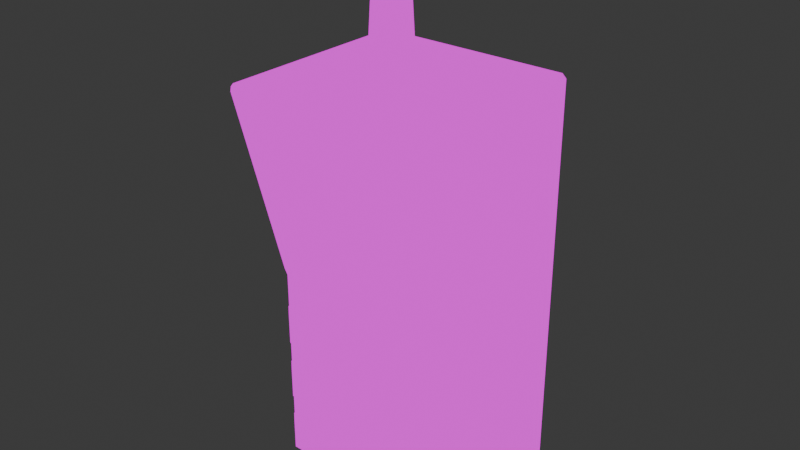 # Source: unilink-cage.blend  (saved by Blender 5.1.29; exported with 4.5.12 LTS)
import bpy
from mathutils import Matrix  # noqa: F401  (used for matrix-valued properties, if any)

bpy.ops.wm.read_factory_settings(use_empty=True)
scene = bpy.context.scene
scene.name = 'Scene'

# ---- collections
col_collection = bpy.data.collections.new('Collection'); scene.collection.children.link(col_collection)

# ---- images (referenced by path relative to the original .blend; pixels are not part of the script)
import os
ASSET_DIR = os.environ.get("B2B_ASSET_DIR", "")  # directory of the original .blend (textures are referenced by path, not embedded)
HERE = os.path.dirname(os.path.abspath(__file__))  # packed textures are extracted next to this script under _unpacked/

def load_image(name, relpath, width, height, colorspace="sRGB"):
    """Load a texture the original file referenced (path relative to the .blend, or extracted next to this script)."""
    p = next((c for c in (os.path.join(HERE, relpath), os.path.join(ASSET_DIR, relpath)) if relpath and os.path.exists(c)), "")
    if p:
        img = bpy.data.images.load(p, check_existing=True)
        img.name = name
    else:  # same state as the original file: an image datablock whose file is absent (Cycles renders it pink)
        img = bpy.data.images.new(name, width, height)
        img.source = "FILE"
        img.filepath = "//" + (relpath or name)
    img.colorspace_settings.name = colorspace
    return img
img_color_grid = load_image('Color Grid', '', 1024, 1024, 'sRGB')

# ---- materials (node trees are filled in below, after node groups)
mat_uv_checker_material_uv_grid_1024x1024 = bpy.data.materials.new('uv_checker_material_uv_grid_1024x1024')

# ---- material node trees
mat_uv_checker_material_uv_grid_1024x1024.use_nodes = True; mat_uv_checker_material_uv_grid_1024x1024.node_tree.nodes.clear()
_N = mat_uv_checker_material_uv_grid_1024x1024.node_tree.nodes; _L = mat_uv_checker_material_uv_grid_1024x1024.node_tree.links
n0 = _N.new('ShaderNodeOutputMaterial'); n0.name = 'Material Output'; n0.location = (97, 16)
n1 = _N.new('ShaderNodeTexImage'); n1.name = 'Image Texture'; n1.location = (-241, 116)
n1.image = img_color_grid
_L.new(n1.outputs[0], n0.inputs[0])
n0.is_active_output = True

# ---- world
world_world = bpy.data.worlds.new('World'); scene.world = world_world
world_world.use_nodes = True; world_world.node_tree.nodes.clear()
_N = world_world.node_tree.nodes; _L = world_world.node_tree.links
n0 = _N.new('ShaderNodeOutputWorld'); n0.name = 'World Output'; n0.location = (200, 100)
n1 = _N.new('ShaderNodeBackground'); n1.name = 'Background'; n1.location = (-200, 100)
n1.inputs[0].default_value = (0.05088, 0.05088, 0.05088, 1.0)
_L.new(n1.outputs[0], n0.inputs[0])
n0.is_active_output = True
world_world.color = (0.05088, 0.05088, 0.05088)
world_world.sun_shadow_jitter_overblur = 0.0

# ---- meshes
me_unilink_lod_0 = bpy.data.meshes.new('UniLink_LOD_0')
me_unilink_lod_0.from_pydata([(-0.1045, 0.125, 0.25), (0.1045, 0.125, 0.25), (-0.1, -0.03333, 0.025), (-0.1, -0.03333, 0.075), (-0.05, -0.03333, 0.025), (-0.05, -0.03333, 0.075), (-0.1, -0.03333, 0.1), (-0.1, -0.03333, 0.15), (-0.05, -0.03333, 0.1), (-0.05, -0.03333, 0.15), (-0.1, -0.03333, 0.175), (-0.1, -0.03333, 0.225), (-0.05, -0.03333, 0.175), (-0.05, -0.03333, 0.225), (-0.025, -0.03333, 0.025), (-0.025, -0.03333, 0.075), (0.025, -0.03333, 0.025), (0.025, -0.03333, 0.075), (-0.025, -0.03333, 0.1), (-0.025, -0.03333, 0.15), (0.025, -0.03333, 0.1), (0.025, -0.03333, 0.15), (-0.025, -0.03333, 0.175), (-0.025, -0.03333, 0.225), (0.025, -0.03333, 0.175), (0.025, -0.03333, 0.225), (0.05, -0.03333, 0.025), (0.05, -0.03333, 0.075), (0.1, -0.03333, 0.025), (0.1, -0.03333, 0.075), (0.05, -0.03333, 0.1), (0.05, -0.03333, 0.15), (0.1, -0.03333, 0.1), (0.1, -0.03333, 0.15), (0.05, -0.03333, 0.175), (0.05, -0.03333, 0.225), (0.1, -0.03333, 0.175), (0.1, -0.03333, 0.225), (-0.125, -0.05333, 0.005001), (-0.12, -0.05333, 8.643e-07), (-0.12, -0.05833, 0.005001), (-0.1215, -0.1228, 0.4917), (-0.1165, -0.1241, 0.4965), (-0.12, -0.12, 0.5), (-0.125, -0.1187, 0.4952), (-0.09949, 0.125, 0.02051), (-0.1045, 0.125, 0.02551), (-0.1045, 0.125, 0.4745), (-0.09949, 0.125, 0.4795), (0.12, -0.05333, 8.643e-07), (0.125, -0.05333, 0.005001), (0.12, -0.05833, 0.005001), (0.125, -0.1187, 0.4952), (0.12, -0.12, 0.5), (0.1165, -0.1241, 0.4965), (0.1215, -0.1228, 0.4917), (0.1045, 0.125, 0.02551), (0.09949, 0.125, 0.02051), (0.09949, 0.125, 0.4795), (0.1045, 0.125, 0.4745), (-0.1215, -0.06055, 0.2583), (-0.125, -0.05333, 0.25), (-0.12, -0.05833, 0.25), (0.125, -0.05333, 0.25), (0.1215, -0.06055, 0.2583), (0.12, -0.05833, 0.25), (-0.08915, -0.06441, 0.2906), (-0.09447, -0.06776, 0.2854), (-0.08947, -0.06647, 0.2805), (-0.08414, -0.06311, 0.2858), (-0.08942, -0.1102, 0.4595), (-0.08443, -0.1115, 0.4644), (-0.08947, -0.1169, 0.4695), (-0.09447, -0.1156, 0.4646), (0.08443, -0.1115, 0.4644), (0.08942, -0.1102, 0.4595), (0.09447, -0.1156, 0.4646), (0.08947, -0.1169, 0.4695), (0.08915, -0.06441, 0.2906), (0.08414, -0.06311, 0.2858), (0.08947, -0.06647, 0.2805), (0.09447, -0.06776, 0.2854), (-0.08121, -0.04608, 0.2981), (-0.07621, -0.04479, 0.2933), (-0.07621, -0.08811, 0.4557), (-0.08121, -0.08682, 0.4509), (0.08121, -0.08682, 0.4509), (0.07621, -0.08811, 0.4557), (0.07621, -0.04479, 0.2933), (0.08121, -0.04608, 0.2981), (-0.095, -0.08333, 0.03), (-0.1, -0.07833, 0.025), (-0.095, -0.08333, 0.07), (-0.1, -0.07833, 0.075), (-0.055, -0.08333, 0.03), (-0.05, -0.07833, 0.025), (-0.055, -0.08333, 0.07), (-0.05, -0.07833, 0.075), (-0.095, -0.08333, 0.105), (-0.1, -0.07833, 0.1), (-0.095, -0.08333, 0.145), (-0.1, -0.07833, 0.15), (-0.055, -0.08333, 0.105), (-0.05, -0.07833, 0.1), (-0.055, -0.08333, 0.145), (-0.05, -0.07833, 0.15), (-0.095, -0.08333, 0.18), (-0.1, -0.07833, 0.175), (-0.095, -0.08333, 0.22), (-0.1, -0.07833, 0.225), (-0.055, -0.08333, 0.18), (-0.05, -0.07833, 0.175), (-0.055, -0.08333, 0.22), (-0.05, -0.07833, 0.225), (-0.02, -0.08333, 0.03), (-0.025, -0.07833, 0.025), (-0.02, -0.08333, 0.07), (-0.025, -0.07833, 0.075), (0.02, -0.08333, 0.03), (0.025, -0.07833, 0.025), (0.02, -0.08333, 0.07), (0.025, -0.07833, 0.075), (-0.02, -0.08333, 0.105), (-0.025, -0.07833, 0.1), (-0.02, -0.08333, 0.145), (-0.025, -0.07833, 0.15), (0.02, -0.08333, 0.105), (0.025, -0.07833, 0.1), (0.02, -0.08333, 0.145), (0.025, -0.07833, 0.15), (-0.02, -0.08333, 0.18), (-0.025, -0.07833, 0.175), (-0.02, -0.08333, 0.22), (-0.025, -0.07833, 0.225), (0.02, -0.08333, 0.18), (0.025, -0.07833, 0.175), (0.02, -0.08333, 0.22), (0.025, -0.07833, 0.225), (0.055, -0.08333, 0.03), (0.05, -0.07833, 0.025), (0.055, -0.08333, 0.07), (0.05, -0.07833, 0.075), (0.095, -0.08333, 0.03), (0.1, -0.07833, 0.025), (0.095, -0.08333, 0.07), (0.1, -0.07833, 0.075), (0.055, -0.08333, 0.105), (0.05, -0.07833, 0.1), (0.055, -0.08333, 0.145), (0.05, -0.07833, 0.15), (0.095, -0.08333, 0.105), (0.1, -0.07833, 0.1), (0.095, -0.08333, 0.145), (0.1, -0.07833, 0.15), (0.055, -0.08333, 0.18), (0.05, -0.07833, 0.175), (0.055, -0.08333, 0.22), (0.05, -0.07833, 0.225), (0.095, -0.08333, 0.18), (0.1, -0.07833, 0.175), (0.095, -0.08333, 0.22), (0.1, -0.07833, 0.225), (-0.125, 0.12, 0.25), (-0.12, 0.125, 0.25), (-0.12, 0.12, 8.643e-07), (-0.125, 0.12, 0.005001), (-0.1214, 0.125, 0.008566), (-0.1165, 0.125, 0.003536), (0.1165, 0.125, 0.003536), (0.1214, 0.125, 0.008566), (0.125, 0.12, 0.005001), (0.12, 0.12, 8.643e-07), (-0.125, 0.12, 0.495), (-0.12, 0.12, 0.5), (-0.1165, 0.125, 0.4965), (-0.1214, 0.125, 0.4914), (0.1165, 0.125, 0.4965), (0.12, 0.12, 0.5), (0.125, 0.12, 0.495), (0.1214, 0.125, 0.4914), (0.12, 0.125, 0.25), (0.125, 0.12, 0.25), (-0.08331, 0.04656, 0.4959), (-0.09344, 0.05669, 0.4959), (-0.08719, 0.06315, 0.6573), (-0.07685, 0.05281, 0.6573), (-0.09344, 0.08331, 0.4959), (-0.08331, 0.09344, 0.4959), (-0.07685, 0.08719, 0.6573), (-0.08719, 0.07685, 0.6573), (-0.04656, 0.05669, 0.4959), (-0.05669, 0.04656, 0.4959), (-0.06315, 0.05281, 0.6573), (-0.05281, 0.06315, 0.6573), (-0.05669, 0.09344, 0.4959), (-0.04656, 0.08331, 0.4959), (-0.05281, 0.07685, 0.6573), (-0.06315, 0.08719, 0.6573), (-0.07884, 0.05099, 0.6102), (-0.08901, 0.06116, 0.6102), (-0.08901, 0.07884, 0.6102), (-0.07884, 0.08901, 0.6102), (-0.05099, 0.07884, 0.6102), (-0.06116, 0.08901, 0.6102), (-0.05099, 0.06116, 0.6102), (-0.06116, 0.05099, 0.6102), (-0.09593, 0.0543, 0.6141), (-0.0857, 0.04407, 0.6141), (-0.09411, 0.05616, 0.6611), (-0.08384, 0.04589, 0.6611), (-0.09411, 0.08384, 0.6611), (-0.08384, 0.09411, 0.6611), (-0.05616, 0.09411, 0.6611), (-0.04589, 0.08384, 0.6611), (-0.05616, 0.04589, 0.6611), (-0.04589, 0.05616, 0.6611), (-0.09593, 0.0857, 0.6141), (-0.0857, 0.09593, 0.6141), (-0.0543, 0.09593, 0.6141), (-0.04407, 0.0857, 0.6141), (-0.0543, 0.04407, 0.6141), (-0.04407, 0.0543, 0.6141)], [], [(38, 39, 40), (41, 42, 43, 44), (49, 50, 51), (52, 53, 54, 55), (60, 61, 62), (63, 64, 65), (66, 67, 68, 69), (70, 71, 72, 73), (74, 75, 76, 77), (78, 79, 80, 81), (164, 165, 166, 167), (168, 169, 170, 171), (172, 173, 174, 175), (176, 177, 178, 179), (164, 39, 38, 165), (60, 41, 44, 61), (43, 173, 172, 44), (163, 166, 165, 162), (171, 164, 167, 168), (173, 177, 176, 174), (181, 170, 169, 180), (49, 171, 170, 50), (177, 53, 52, 178), (65, 51, 50, 63), (39, 49, 51, 40), (53, 43, 42, 54), (40, 62, 61, 38), (175, 163, 162, 172), (178, 181, 180, 179), (55, 64, 63, 52), (66, 70, 73, 67), (77, 72, 71, 74), (75, 78, 81, 76), (79, 69, 68, 80), (41, 73, 72, 42), (76, 55, 54, 77), (64, 81, 80, 65), (67, 60, 62, 68), (78, 89, 88, 79), (82, 66, 69, 83), (70, 85, 84, 71), (86, 75, 74, 87), (90, 92, 93, 91), (96, 94, 95, 97), (91, 95, 94, 90), (97, 93, 92, 96), (98, 100, 101, 99), (104, 102, 103, 105), (99, 103, 102, 98), (105, 101, 100, 104), (106, 108, 109, 107), (112, 110, 111, 113), (107, 111, 110, 106), (113, 109, 108, 112), (114, 116, 117, 115), (120, 118, 119, 121), (115, 119, 118, 114), (121, 117, 116, 120), (122, 124, 125, 123), (128, 126, 127, 129), (123, 127, 126, 122), (129, 125, 124, 128), (130, 132, 133, 131), (136, 134, 135, 137), (131, 135, 134, 130), (137, 133, 132, 136), (138, 140, 141, 139), (144, 142, 143, 145), (139, 143, 142, 138), (145, 141, 140, 144), (146, 148, 149, 147), (152, 150, 151, 153), (147, 151, 150, 146), (153, 149, 148, 152), (154, 156, 157, 155), (160, 158, 159, 161), (155, 159, 158, 154), (161, 157, 156, 160), (45, 167, 166, 46), (56, 169, 168, 57), (179, 59, 58, 176), (47, 175, 174, 48), (38, 61, 162, 165), (164, 171, 49, 39), (51, 65, 62, 40), (41, 60, 67, 73), (61, 44, 172, 162), (177, 173, 43, 53), (54, 42, 72, 77), (0, 46, 166, 163), (45, 46, 0, 1, 56, 57), (45, 57, 168, 167), (58, 48, 174, 176), (0, 47, 48, 58, 59, 1), (47, 0, 163, 175), (170, 181, 63, 50), (181, 178, 52, 63), (64, 55, 76, 81), (56, 1, 180, 169), (1, 59, 179, 180), (62, 65, 80, 68), (70, 66, 82, 85), (69, 79, 88, 83), (74, 71, 84, 87), (78, 75, 86, 89), (88, 89, 86, 87, 84, 85, 82, 83), (2, 4, 95, 91), (91, 93, 3, 2), (94, 96, 92, 90), (5, 3, 93, 97), (4, 5, 97, 95), (6, 8, 103, 99), (99, 101, 7, 6), (102, 104, 100, 98), (9, 7, 101, 105), (8, 9, 105, 103), (10, 12, 111, 107), (107, 109, 11, 10), (110, 112, 108, 106), (13, 11, 109, 113), (12, 13, 113, 111), (14, 16, 119, 115), (115, 117, 15, 14), (118, 120, 116, 114), (17, 15, 117, 121), (16, 17, 121, 119), (18, 20, 127, 123), (123, 125, 19, 18), (126, 128, 124, 122), (21, 19, 125, 129), (20, 21, 129, 127), (22, 24, 135, 131), (131, 133, 23, 22), (134, 136, 132, 130), (25, 23, 133, 137), (24, 25, 137, 135), (26, 28, 143, 139), (139, 141, 27, 26), (142, 144, 140, 138), (29, 27, 141, 145), (28, 29, 145, 143), (30, 32, 151, 147), (147, 149, 31, 30), (150, 152, 148, 146), (33, 31, 149, 153), (32, 33, 153, 151), (34, 36, 159, 155), (155, 157, 35, 34), (158, 160, 156, 154), (37, 35, 157, 161), (36, 37, 161, 159), (219, 202, 203, 218), (201, 187, 186, 200), (202, 195, 194, 203), (205, 191, 190, 204), (182, 198, 199, 183), (200, 216, 217, 201), (215, 193, 192, 214), (184, 208, 209, 185), (207, 209, 208, 206), (211, 217, 216, 210), (213, 219, 218, 212), (214, 220, 221, 215), (204, 221, 220, 205), (206, 199, 198, 207), (196, 213, 212, 197), (210, 189, 188, 211), (183, 199, 200, 186), (191, 205, 198, 182), (184, 189, 210, 208), (196, 197, 188, 189, 184, 185, 192, 193), (192, 185, 209, 214), (187, 201, 203, 194), (188, 197, 212, 211), (195, 202, 204, 190), (196, 193, 215, 213), (200, 199, 206, 216), (198, 205, 220, 207), (203, 201, 217, 218), (204, 202, 219, 221), (220, 214, 209, 207), (206, 208, 210, 216), (217, 211, 212, 218), (219, 213, 215, 221)])
me_unilink_lod_0.polygons.foreach_set('use_smooth', [0, 0, 0, 0, 0, 0, 0, 0, 0, 0, 0, 0, 0, 0, 0, 0, 0, 0, 0, 0, 0, 0, 0, 0, 0, 0, 0, 0, 0, 0, 0, 0, 0, 0, 0, 0, 0, 0, 0, 0, 0, 0, 0, 0, 0, 0, 0, 0, 0, 0, 0, 0, 0, 0, 0, 0, 0, 0, 0, 0, 0, 0, 0, 0, 0, 0, 0, 0, 0, 0, 0, 0, 0, 0, 0, 0, 0, 0, 0, 0, 0, 0, 0, 0, 0, 0, 0, 0, 0, 0, 0, 0, 0, 0, 0, 0, 0, 0, 0, 0, 0, 0, 0, 0, 0, 0, 0, 0, 0, 0, 0, 0, 0, 0, 0, 0, 0, 0, 0, 0, 0, 0, 0, 0, 0, 0, 0, 0, 0, 0, 0, 0, 0, 0, 0, 0, 0, 0, 0, 0, 0, 0, 0, 0, 0, 0, 0, 0, 0, 0, 0, 1, 1, 1, 1, 1, 1, 1, 1, 1, 1, 1, 1, 1, 1, 1, 1, 1, 1, 1, 1, 1, 1, 1, 1, 1, 1, 1, 1, 1, 1, 1, 1, 1])
_uv = me_unilink_lod_0.uv_layers.new(name='UVMap')
_uv.uv.foreach_set('vector', [0.3743, 0.4283, 0.378, 0.4283, 0.378, 0.4345, 0.3769, 0.8064, 0.3802, 0.8097, 0.3777, 0.8151, 0.3725, 0.8128, 0.5577, 0.4283, 0.5614, 0.4308, 0.5577, 0.4348, 0.5633, 0.8152, 0.5577, 0.8166, 0.5551, 0.811, 0.5588, 0.8084, 0.3769, 0.6256, 0.3743, 0.6192, 0.3776, 0.6196, 0.5614, 0.6192, 0.5588, 0.6256, 0.5581, 0.6195, 0.3998, 0.6497, 0.3972, 0.6466, 0.4004, 0.6433, 0.4023, 0.6457, 0.6046, 0.7846, 0.6069, 0.7918, 0.5973, 0.7981, 0.5973, 0.7956, 0.9614, 0.7918, 0.9636, 0.7846, 0.9709, 0.7956, 0.9709, 0.7981, 0.9389, 0.4423, 0.9305, 0.4413, 0.9398, 0.4333, 0.9425, 0.4333, 0.378, 0.2985, 0.3743, 0.2985, 0.377, 0.2948, 0.3807, 0.2948, 0.1435, 0.2974, 0.1404, 0.3006, 0.139, 0.2966, 0.1409, 0.2948, 0.3715, 0.9963, 0.378, 0.9963, 0.3807, 1.0, 0.3724, 1.0, 0.5551, 1.0, 0.5577, 0.9963, 0.5642, 0.9963, 0.5633, 1.0, 0.378, 0.2985, 0.378, 0.4283, 0.3743, 0.4283, 0.3743, 0.2985, 0.3769, 0.6256, 0.3769, 0.8064, 0.3725, 0.8128, 0.3743, 0.6192, 0.3777, 0.8151, 0.378, 0.9963, 0.3715, 0.9963, 0.3725, 0.8128, 0.1872, 1.0, 0.006418, 1.0, 0.003749, 0.9963, 0.1872, 0.9963, 0.5577, 0.2985, 0.378, 0.2985, 0.3807, 0.2948, 0.5551, 0.2948, 0.378, 0.9963, 0.5577, 0.9963, 0.5551, 1.0, 0.3807, 1.0, 0.7486, 0.9963, 0.932, 0.9963, 0.9293, 1.0, 0.7486, 1.0, 0.5577, 0.4283, 0.5577, 0.2985, 0.5614, 0.2985, 0.5614, 0.4308, 0.5577, 0.9963, 0.5577, 0.8166, 0.5633, 0.8152, 0.5642, 0.9963, 0.5581, 0.6195, 0.5577, 0.4348, 0.5614, 0.4308, 0.5614, 0.6192, 0.378, 0.4283, 0.5577, 0.4283, 0.5577, 0.4348, 0.378, 0.4345, 0.5577, 0.8166, 0.3777, 0.8151, 0.3802, 0.8097, 0.5551, 0.811, 0.003749, 0.8628, 0.1872, 0.8628, 0.1872, 0.8665, 0.003749, 0.8665, 0.3724, 1.0, 0.1872, 1.0, 0.1872, 0.9963, 0.3715, 0.9963, 0.5642, 0.9963, 0.7486, 0.9963, 0.7486, 1.0, 0.5633, 1.0, 0.5588, 0.8084, 0.5588, 0.6256, 0.5614, 0.6192, 0.5633, 0.8152, 0.3998, 0.6497, 0.3998, 0.7807, 0.3972, 0.7855, 0.3972, 0.6466, 0.5348, 0.7892, 0.4009, 0.7892, 0.4047, 0.7865, 0.5311, 0.7865, 0.536, 0.7807, 0.536, 0.6497, 0.5386, 0.6466, 0.5386, 0.7855, 0.5309, 0.6455, 0.4023, 0.6457, 0.4004, 0.6433, 0.5348, 0.6428, 0.3769, 0.8064, 0.3972, 0.7855, 0.4009, 0.7892, 0.3802, 0.8097, 0.5386, 0.7855, 0.5588, 0.8084, 0.5551, 0.811, 0.5348, 0.7892, 0.5588, 0.6256, 0.5386, 0.6466, 0.5348, 0.6428, 0.5581, 0.6195, 0.3972, 0.6466, 0.3769, 0.6256, 0.3776, 0.6196, 0.4004, 0.6433, 0.9389, 0.4423, 0.9254, 0.4816, 0.9167, 0.4758, 0.9305, 0.4413, 0.6428, 0.4816, 0.6294, 0.4423, 0.6377, 0.4413, 0.6515, 0.4758, 0.6046, 0.7846, 0.6428, 0.7596, 0.6486, 0.7683, 0.6069, 0.7918, 0.9254, 0.7596, 0.9636, 0.7846, 0.9614, 0.7918, 0.9196, 0.7683, 0.6308, 0.05961, 0.6308, 0.09497, 0.6242, 0.1016, 0.6242, 0.05298, 0.6661, 0.09497, 0.6661, 0.05961, 0.6728, 0.05298, 0.6728, 0.1016, 0.6242, 0.05298, 0.6728, 0.05298, 0.6661, 0.05961, 0.6308, 0.05961, 0.6728, 0.1016, 0.6242, 0.1016, 0.6308, 0.09497, 0.6661, 0.09497, 0.6308, 0.1972, 0.6308, 0.2326, 0.6242, 0.2392, 0.6242, 0.1906, 0.6661, 0.2326, 0.6661, 0.1972, 0.6728, 0.1906, 0.6728, 0.2392, 0.6242, 0.1906, 0.6728, 0.1906, 0.6661, 0.1972, 0.6308, 0.1972, 0.6728, 0.2392, 0.6242, 0.2392, 0.6308, 0.2326, 0.6661, 0.2326, 0.6308, 0.3348, 0.6308, 0.3702, 0.6242, 0.3768, 0.6242, 0.3282, 0.6661, 0.3702, 0.6661, 0.3348, 0.6728, 0.3282, 0.6728, 0.3768, 0.6242, 0.3282, 0.6728, 0.3282, 0.6661, 0.3348, 0.6308, 0.3348, 0.6728, 0.3768, 0.6242, 0.3768, 0.6308, 0.3702, 0.6661, 0.3702, 0.7684, 0.05961, 0.7684, 0.09497, 0.7617, 0.1016, 0.7617, 0.05298, 0.8037, 0.09497, 0.8037, 0.05961, 0.8104, 0.05298, 0.8104, 0.1016, 0.7617, 0.05298, 0.8104, 0.05298, 0.8037, 0.05961, 0.7684, 0.05961, 0.8104, 0.1016, 0.7617, 0.1016, 0.7684, 0.09497, 0.8037, 0.09497, 0.7684, 0.1972, 0.7684, 0.2326, 0.7617, 0.2392, 0.7617, 0.1906, 0.8037, 0.2326, 0.8037, 0.1972, 0.8104, 0.1906, 0.8104, 0.2392, 0.7617, 0.1906, 0.8104, 0.1906, 0.8037, 0.1972, 0.7684, 0.1972, 0.8104, 0.2392, 0.7617, 0.2392, 0.7684, 0.2326, 0.8037, 0.2326, 0.7684, 0.3348, 0.7684, 0.3702, 0.7617, 0.3768, 0.7617, 0.3282, 0.8037, 0.3702, 0.8037, 0.3348, 0.8104, 0.3282, 0.8104, 0.3768, 0.7617, 0.3282, 0.8104, 0.3282, 0.8037, 0.3348, 0.7684, 0.3348, 0.8104, 0.3768, 0.7617, 0.3768, 0.7684, 0.3702, 0.8037, 0.3702, 0.906, 0.05961, 0.906, 0.09497, 0.8993, 0.1016, 0.8993, 0.05298, 0.9413, 0.09497, 0.9413, 0.05961, 0.948, 0.05298, 0.948, 0.1016, 0.8993, 0.05298, 0.948, 0.05298, 0.9413, 0.05961, 0.906, 0.05961, 0.948, 0.1016, 0.8993, 0.1016, 0.906, 0.09497, 0.9413, 0.09497, 0.906, 0.1972, 0.906, 0.2326, 0.8993, 0.2392, 0.8993, 0.1906, 0.9413, 0.2326, 0.9413, 0.1972, 0.948, 0.1906, 0.948, 0.2392, 0.8993, 0.1906, 0.948, 0.1906, 0.9413, 0.1972, 0.906, 0.1972, 0.948, 0.2392, 0.8993, 0.2392, 0.906, 0.2326, 0.9413, 0.2326, 0.906, 0.3348, 0.906, 0.3702, 0.8993, 0.3768, 0.8993, 0.3282, 0.9413, 0.3702, 0.9413, 0.3348, 0.948, 0.3282, 0.948, 0.3768, 0.8993, 0.3282, 0.948, 0.3282, 0.9413, 0.3348, 0.906, 0.3348, 0.948, 0.3768, 0.8993, 0.3768, 0.906, 0.3702, 0.9413, 0.3702, 0.3052, 0.3101, 0.3179, 0.2974, 0.3216, 0.3012, 0.3089, 0.3139, 0.1525, 0.3139, 0.1404, 0.3006, 0.1435, 0.2974, 0.1562, 0.3101, 0.1398, 0.6627, 0.1525, 0.65, 0.1562, 0.6537, 0.1435, 0.6664, 0.3089, 0.65, 0.3216, 0.6627, 0.3179, 0.6664, 0.3052, 0.6537, 0.003749, 0.8665, 0.1872, 0.8665, 0.1872, 0.9963, 0.003749, 0.9963, 0.378, 0.2985, 0.5577, 0.2985, 0.5577, 0.4283, 0.378, 0.4283, 0.5577, 0.4348, 0.5581, 0.6195, 0.3776, 0.6196, 0.378, 0.4345, 0.3769, 0.8064, 0.3769, 0.6256, 0.3972, 0.6466, 0.3972, 0.7855, 0.1872, 0.8665, 0.3725, 0.8128, 0.3715, 0.9963, 0.1872, 0.9963, 0.5577, 0.9963, 0.378, 0.9963, 0.3777, 0.8151, 0.5577, 0.8166, 0.5551, 0.811, 0.3802, 0.8097, 0.4009, 0.7892, 0.5348, 0.7892, 0.3089, 0.4819, 0.3089, 0.3139, 0.3216, 0.3012, 0.3206, 0.4819, 0.3052, 0.3101, 0.3089, 0.3139, 0.3089, 0.4819, 0.1525, 0.4819, 0.1525, 0.3139, 0.1562, 0.3101, 0.3052, 0.3101, 0.1562, 0.3101, 0.1435, 0.2974, 0.3179, 0.2974, 0.1562, 0.6537, 0.3052, 0.6537, 0.3179, 0.6664, 0.1435, 0.6664, 0.3089, 0.4819, 0.3089, 0.65, 0.3052, 0.6537, 0.1562, 0.6537, 0.1525, 0.65, 0.1525, 0.4819, 0.3089, 0.65, 0.3089, 0.4819, 0.3206, 0.4819, 0.3216, 0.6627, 0.932, 0.9963, 0.7486, 0.9963, 0.7486, 0.8665, 0.932, 0.8665, 0.7486, 0.9963, 0.5642, 0.9963, 0.5633, 0.8152, 0.7486, 0.8665, 0.5588, 0.6256, 0.5588, 0.8084, 0.5386, 0.7855, 0.5386, 0.6466, 0.1525, 0.3139, 0.1525, 0.4819, 0.1409, 0.4819, 0.1404, 0.3006, 0.1525, 0.4819, 0.1525, 0.65, 0.1398, 0.6627, 0.1409, 0.4819, 0.3776, 0.6196, 0.5581, 0.6195, 0.5348, 0.6428, 0.4004, 0.6433, 0.6046, 0.7846, 0.6059, 0.48, 0.6428, 0.4816, 0.6428, 0.7596, 0.6377, 0.4413, 0.9305, 0.4413, 0.9167, 0.4758, 0.6515, 0.4758, 0.931, 0.8117, 0.6372, 0.8117, 0.6486, 0.7683, 0.9196, 0.7683, 0.9623, 0.48, 0.9636, 0.7846, 0.9254, 0.7596, 0.9254, 0.4816, 0.9167, 0.4758, 0.9254, 0.4816, 0.9254, 0.7596, 0.9196, 0.7683, 0.6486, 0.7683, 0.6428, 0.7596, 0.6428, 0.4816, 0.6515, 0.4758, 0.6264, 0.01099, 0.6706, 0.01099, 0.6728, 0.05298, 0.6242, 0.05298, 0.6242, 0.05298, 0.6242, 0.1016, 0.5822, 0.09939, 0.5822, 0.05519, 0.6661, 0.05961, 0.6661, 0.09497, 0.6308, 0.09497, 0.6308, 0.05961, 0.6706, 0.1436, 0.6264, 0.1436, 0.6242, 0.1016, 0.6728, 0.1016, 0.7148, 0.05519, 0.7148, 0.09939, 0.6728, 0.1016, 0.6728, 0.05298, 0.6264, 0.1486, 0.6706, 0.1486, 0.6728, 0.1906, 0.6242, 0.1906, 0.6242, 0.1906, 0.6242, 0.2392, 0.5822, 0.237, 0.5822, 0.1928, 0.6661, 0.1972, 0.6661, 0.2326, 0.6308, 0.2326, 0.6308, 0.1972, 0.6706, 0.2812, 0.6264, 0.2812, 0.6242, 0.2392, 0.6728, 0.2392, 0.7148, 0.1928, 0.7148, 0.237, 0.6728, 0.2392, 0.6728, 0.1906, 0.6264, 0.2862, 0.6706, 0.2862, 0.6728, 0.3282, 0.6242, 0.3282, 0.6242, 0.3282, 0.6242, 0.3768, 0.5822, 0.3746, 0.5822, 0.3304, 0.6661, 0.3348, 0.6661, 0.3702, 0.6308, 0.3702, 0.6308, 0.3348, 0.6706, 0.4188, 0.6264, 0.4188, 0.6242, 0.3768, 0.6728, 0.3768, 0.7148, 0.3304, 0.7148, 0.3746, 0.6728, 0.3768, 0.6728, 0.3282, 0.764, 0.01099, 0.8082, 0.01099, 0.8104, 0.05298, 0.7617, 0.05298, 0.7617, 0.05298, 0.7617, 0.1016, 0.7198, 0.09939, 0.7198, 0.05519, 0.8037, 0.05961, 0.8037, 0.09497, 0.7684, 0.09497, 0.7684, 0.05961, 0.8082, 0.1436, 0.764, 0.1436, 0.7617, 0.1016, 0.8104, 0.1016, 0.8524, 0.05519, 0.8524, 0.09939, 0.8104, 0.1016, 0.8104, 0.05298, 0.764, 0.1486, 0.8082, 0.1486, 0.8104, 0.1906, 0.7617, 0.1906, 0.7617, 0.1906, 0.7617, 0.2392, 0.7198, 0.237, 0.7198, 0.1928, 0.8037, 0.1972, 0.8037, 0.2326, 0.7684, 0.2326, 0.7684, 0.1972, 0.8082, 0.2812, 0.764, 0.2812, 0.7617, 0.2392, 0.8104, 0.2392, 0.8524, 0.1928, 0.8524, 0.237, 0.8104, 0.2392, 0.8104, 0.1906, 0.764, 0.2862, 0.8082, 0.2862, 0.8104, 0.3282, 0.7617, 0.3282, 0.7617, 0.3282, 0.7617, 0.3768, 0.7198, 0.3746, 0.7198, 0.3304, 0.8037, 0.3348, 0.8037, 0.3702, 0.7684, 0.3702, 0.7684, 0.3348, 0.8082, 0.4188, 0.764, 0.4188, 0.7617, 0.3768, 0.8104, 0.3768, 0.8524, 0.3304, 0.8524, 0.3746, 0.8104, 0.3768, 0.8104, 0.3282, 0.9016, 0.01099, 0.9458, 0.01099, 0.948, 0.05298, 0.8993, 0.05298, 0.8993, 0.05298, 0.8993, 0.1016, 0.8574, 0.09939, 0.8574, 0.05519, 0.9413, 0.05961, 0.9413, 0.09497, 0.906, 0.09497, 0.906, 0.05961, 0.9458, 0.1436, 0.9016, 0.1436, 0.8993, 0.1016, 0.948, 0.1016, 0.99, 0.05519, 0.99, 0.09939, 0.948, 0.1016, 0.948, 0.05298, 0.9016, 0.1486, 0.9458, 0.1486, 0.948, 0.1906, 0.8993, 0.1906, 0.8993, 0.1906, 0.8993, 0.2392, 0.8574, 0.237, 0.8574, 0.1928, 0.9413, 0.1972, 0.9413, 0.2326, 0.906, 0.2326, 0.906, 0.1972, 0.9458, 0.2812, 0.9016, 0.2812, 0.8993, 0.2392, 0.948, 0.2392, 0.99, 0.1928, 0.99, 0.237, 0.948, 0.2392, 0.948, 0.1906, 0.9016, 0.2862, 0.9458, 0.2862, 0.948, 0.3282, 0.8993, 0.3282, 0.8993, 0.3282, 0.8993, 0.3768, 0.8574, 0.3746, 0.8574, 0.3304, 0.9413, 0.3348, 0.9413, 0.3702, 0.906, 0.3702, 0.906, 0.3348, 0.9458, 0.4188, 0.9016, 0.4188, 0.8993, 0.3768, 0.948, 0.3768, 0.99, 0.3304, 0.99, 0.3746, 0.948, 0.3768, 0.948, 0.3282, 0.2313, 0.144, 0.2278, 0.1482, 0.2202, 0.1482, 0.2253, 0.1423, 0.02605, 0.1131, 0.01289, 0.0287, 0.02038, 0.02753, 0.03361, 0.1122, 0.1036, 0.1095, 0.1103, 0.02405, 0.1254, 0.02522, 0.1188, 0.1107, 0.07516, 0.109, 0.07519, 0.02328, 0.09034, 0.02328, 0.09037, 0.109, 0.05528, 0.02405, 0.06193, 0.1095, 0.04677, 0.1107, 0.04017, 0.02522, 0.1536, 0.09486, 0.1595, 0.1, 0.1578, 0.106, 0.1536, 0.1025, 0.2323, 0.07788, 0.2264, 0.08312, 0.2187, 0.07538, 0.2239, 0.06946, 0.2007, 0.08312, 0.1948, 0.07788, 0.199, 0.06983, 0.2084, 0.07538, 0.1578, 0.0705, 0.199, 0.06983, 0.1948, 0.07788, 0.1595, 0.07649, 0.199, 0.1067, 0.1578, 0.106, 0.1595, 0.1, 0.1948, 0.09861, 0.2316, 0.107, 0.2313, 0.144, 0.2253, 0.1423, 0.2239, 0.107, 0.2239, 0.06946, 0.2253, 0.03421, 0.2313, 0.03246, 0.2316, 0.06946, 0.2278, 0.02829, 0.2313, 0.03246, 0.2253, 0.03421, 0.2202, 0.02829, 0.1595, 0.07649, 0.1536, 0.08162, 0.1536, 0.07401, 0.1578, 0.0705, 0.2264, 0.09337, 0.2323, 0.09861, 0.2239, 0.107, 0.2187, 0.1011, 0.1948, 0.09861, 0.2007, 0.09337, 0.2084, 0.1011, 0.199, 0.1067, 0.04017, 0.02522, 0.04677, 0.1107, 0.03361, 0.1122, 0.02038, 0.02753, 0.07519, 0.02328, 0.07516, 0.109, 0.06193, 0.1095, 0.05528, 0.02405, 0.2007, 0.08312, 0.2007, 0.09337, 0.1948, 0.09861, 0.1948, 0.07788, 0.2264, 0.09337, 0.2187, 0.1011, 0.2084, 0.1011, 0.2007, 0.09337, 0.2007, 0.08312, 0.2084, 0.07538, 0.2187, 0.07538, 0.2264, 0.08312, 0.2187, 0.07538, 0.2084, 0.07538, 0.2032, 0.06946, 0.2239, 0.06946, 0.1452, 0.02753, 0.1319, 0.1122, 0.1188, 0.1107, 0.1254, 0.02522, 0.2084, 0.1011, 0.2187, 0.1011, 0.2239, 0.107, 0.2032, 0.107, 0.1103, 0.02405, 0.1036, 0.1095, 0.09037, 0.109, 0.09034, 0.02328, 0.2264, 0.09337, 0.2264, 0.08312, 0.2323, 0.07788, 0.2323, 0.09861, 0.1536, 0.09486, 0.1536, 0.08162, 0.1595, 0.07649, 0.1595, 0.1, 0.2069, 0.02829, 0.2202, 0.02829, 0.2253, 0.03421, 0.2018, 0.03421, 0.2202, 0.1482, 0.2069, 0.1482, 0.2018, 0.1423, 0.2253, 0.1423, 0.2735, 0.08162, 0.2735, 0.09486, 0.2676, 0.1, 0.2676, 0.07649, 0.2253, 0.03421, 0.2239, 0.06946, 0.2032, 0.06946, 0.2018, 0.03421, 0.1595, 0.07649, 0.1948, 0.07788, 0.1948, 0.09861, 0.1595, 0.1, 0.2018, 0.1423, 0.2032, 0.107, 0.2239, 0.107, 0.2253, 0.1423, 0.2676, 0.1, 0.2323, 0.09861, 0.2323, 0.07788, 0.2676, 0.07649])
me_unilink_lod_0.materials.append(mat_uv_checker_material_uv_grid_1024x1024)
me_unilink_lod_0.update()

# ---- objects
ob_unilink_lod_0 = bpy.data.objects.new('UniLink_LOD_0', me_unilink_lod_0)

# ---- transforms, parenting, visibility, modifiers, constraints
ob_unilink_lod_0.location = (0.0, 0.0, 0.0)

# ---- collection membership
col_collection.objects.link(ob_unilink_lod_0)

# ---- scene / render settings (as saved in the file)
scene.frame_start = 1; scene.frame_end = 250; scene.frame_set(1)
scene.render.engine = 'BLENDER_EEVEE_NEXT'
scene.render.bake_bias = 0.0
scene.render.bake_samples = 0
scene.cycles.sampling_pattern = 'TABULATED_SOBOL'
scene.eevee.use_volume_custom_range = False
bpy.context.view_layer.update()

# ---- added for rendering (the .blend has no active camera and no usable light): camera, sun
cam_auto = bpy.data.cameras.new('AutoCamera')
cam_auto.lens = 50.0
cam_auto.sensor_width = 36.0
cam_auto.clip_end = 1000.0
ob_auto_camera = bpy.data.objects.new('AutoCamera', cam_auto)
scene.collection.objects.link(ob_auto_camera)
ob_auto_camera.location = (0.693369, -0.83158, 0.885254)
ob_auto_camera.rotation_euler = (1.09748, -7.21219e-08, 0.694738)
scene.camera = ob_auto_camera
light_auto_sun = bpy.data.lights.new('AutoSun', 'SUN')
light_auto_sun.energy = 3.0
light_auto_sun.angle = 0.0523599
ob_auto_sun = bpy.data.objects.new('AutoSun', light_auto_sun)
scene.collection.objects.link(ob_auto_sun)
ob_auto_sun.rotation_euler = (0.872665, 0.174533, 0.523599)
bpy.context.view_layer.update()

